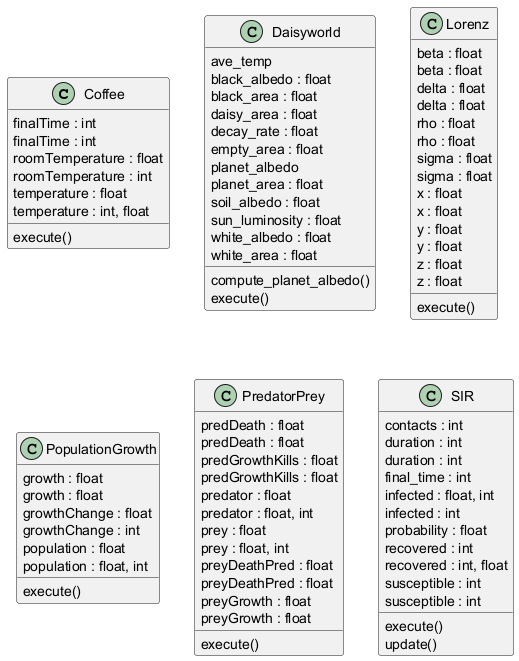

The diagram above was rendered by PlantUML. Its source (embedded in the PNG):
@startuml classes_SysDynModels
set namespaceSeparator none
class "Coffee" as dissmodel.models.sysdyn.cofee.Coffee {
  finalTime : int
  finalTime : int
  roomTemperature : float
  roomTemperature : int
  temperature : float
  temperature : int, float
  execute()
}
class "Daisyworld" as dissmodel.models.sysdyn.daisyword.Daisyworld {
  ave_temp
  black_albedo : float
  black_area : float
  daisy_area : float
  decay_rate : float
  empty_area : float
  planet_albedo
  planet_area : float
  soil_albedo : float
  sun_luminosity : float
  white_albedo : float
  white_area : float
  compute_planet_albedo()
  execute()
}
class "Lorenz" as dissmodel.models.sysdyn.lorenz.Lorenz {
  beta : float
  beta : float
  delta : float
  delta : float
  rho : float
  rho : float
  sigma : float
  sigma : float
  x : float
  x : float
  y : float
  y : float
  z : float
  z : float
  execute()
}
class "PopulationGrowth" as dissmodel.models.sysdyn.population_growth.PopulationGrowth {
  growth : float
  growth : float
  growthChange : float
  growthChange : int
  population : float
  population : float, int
  execute()
}
class "PredatorPrey" as dissmodel.models.sysdyn.predatorprey.PredatorPrey {
  predDeath : float
  predDeath : float
  predGrowthKills : float
  predGrowthKills : float
  predator : float
  predator : float, int
  prey : float
  prey : float, int
  preyDeathPred : float
  preyDeathPred : float
  preyGrowth : float
  preyGrowth : float
  execute()
}
class "SIR" as dissmodel.models.sysdyn.sir.SIR {
  contacts : int
  duration : int
  duration : int
  final_time : int
  infected : float, int
  infected : int
  probability : float
  recovered : int
  recovered : int, float
  susceptible : int
  susceptible : int
  execute()
  update()
}
@enduml